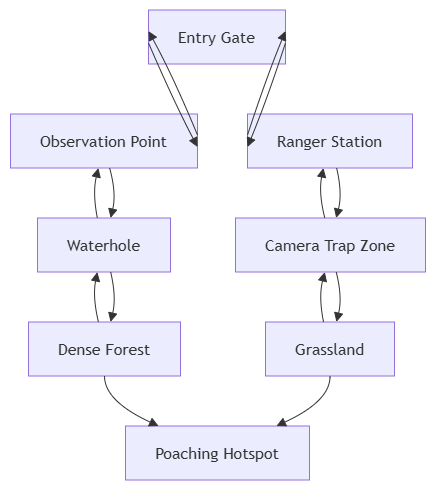

The diagram above was exported from draw.io. Its source (the exported page's mxGraphModel, read from the mxfile embedded in the PNG):
<mxGraphModel dx="1147" dy="631" grid="1" gridSize="10" guides="1" tooltips="1" connect="1" arrows="1" fold="1" page="1" pageScale="1" pageWidth="850" pageHeight="1100" math="0" shadow="0">
  <root>
    <mxCell id="0" />
    <mxCell id="1" parent="0" />
    <UserObject label="" mermaidData="{&#10;  &quot;data&quot;: &quot;flowchart TD\n\nA[\&quot;Entry Gate\&quot;]\n\nB[\&quot;Observation Point\&quot;]\nC[\&quot;Ranger Station\&quot;]\n\nD[\&quot;Waterhole\&quot;]\nE[\&quot;Camera Trap Zone\&quot;]\n\nF[\&quot;Dense Forest\&quot;]\nG[\&quot;Grassland\&quot;]\n\nH[\&quot;Poaching Hotspot\&quot;]\n\nA --&gt; B\nA --&gt; C\n\nB --&gt; A\nB --&gt; D\n\nC --&gt; A\nC --&gt; E\n\nD --&gt; B\nD --&gt; F\n\nE --&gt; C\nE --&gt; G\n\nF --&gt; D\nF --&gt; H\n\nG --&gt; E\nG --&gt; H&quot;,&#10;  &quot;config&quot;: null&#10;}" id="2">
      <mxCell connectable="0" parent="1" style="group;transparentBounds=1;editIcon=1;lockedGroup=0;groupPadding=10;" vertex="1">
        <mxGeometry as="geometry" />
      </mxCell>
    </UserObject>
    <UserObject label="Entry Gate" mermaidId="n:A" mermaidBaseStyle="html=1;whiteSpace=wrap;strokeWidth=1;fillColor=light-dark(#ECECFF,#1f2020);strokeColor=light-dark(#9370DB,#cccccc);fontColor=light-dark(#333333,#cccccc);fontFamily=Trebuchet MS,Verdana,Arial,sans-serif;fontSize=16;" mermaidBaseValue="Entry Gate" id="3">
      <mxCell parent="2" style="html=1;whiteSpace=wrap;strokeWidth=1;fillColor=light-dark(#ECECFF,#1f2020);strokeColor=light-dark(#9370DB,#cccccc);fontColor=light-dark(#333333,#cccccc);fontFamily=Trebuchet MS,Verdana,Arial,sans-serif;fontSize=16;" vertex="1">
        <mxGeometry height="54" width="137" x="168" y="2050" as="geometry" />
      </mxCell>
    </UserObject>
    <UserObject label="Observation Point" mermaidId="n:B" mermaidBaseStyle="html=1;whiteSpace=wrap;strokeWidth=1;fillColor=light-dark(#ECECFF,#1f2020);strokeColor=light-dark(#9370DB,#cccccc);fontColor=light-dark(#333333,#cccccc);fontFamily=Trebuchet MS,Verdana,Arial,sans-serif;fontSize=16;" mermaidBaseValue="Observation Point" id="4">
      <mxCell parent="2" style="html=1;whiteSpace=wrap;strokeWidth=1;fillColor=light-dark(#ECECFF,#1f2020);strokeColor=light-dark(#9370DB,#cccccc);fontColor=light-dark(#333333,#cccccc);fontFamily=Trebuchet MS,Verdana,Arial,sans-serif;fontSize=16;" vertex="1">
        <mxGeometry height="54" width="187" x="30" y="2154" as="geometry" />
      </mxCell>
    </UserObject>
    <UserObject label="Ranger Station" mermaidId="n:C" mermaidBaseStyle="html=1;whiteSpace=wrap;strokeWidth=1;fillColor=light-dark(#ECECFF,#1f2020);strokeColor=light-dark(#9370DB,#cccccc);fontColor=light-dark(#333333,#cccccc);fontFamily=Trebuchet MS,Verdana,Arial,sans-serif;fontSize=16;" mermaidBaseValue="Ranger Station" id="5">
      <mxCell parent="2" style="html=1;whiteSpace=wrap;strokeWidth=1;fillColor=light-dark(#ECECFF,#1f2020);strokeColor=light-dark(#9370DB,#cccccc);fontColor=light-dark(#333333,#cccccc);fontFamily=Trebuchet MS,Verdana,Arial,sans-serif;fontSize=16;" vertex="1">
        <mxGeometry height="54" width="165" x="267" y="2154" as="geometry" />
      </mxCell>
    </UserObject>
    <UserObject label="Waterhole" mermaidId="n:D" mermaidBaseStyle="html=1;whiteSpace=wrap;strokeWidth=1;fillColor=light-dark(#ECECFF,#1f2020);strokeColor=light-dark(#9370DB,#cccccc);fontColor=light-dark(#333333,#cccccc);fontFamily=Trebuchet MS,Verdana,Arial,sans-serif;fontSize=16;" mermaidBaseValue="Waterhole" id="6">
      <mxCell parent="2" style="html=1;whiteSpace=wrap;strokeWidth=1;fillColor=light-dark(#ECECFF,#1f2020);strokeColor=light-dark(#9370DB,#cccccc);fontColor=light-dark(#333333,#cccccc);fontFamily=Trebuchet MS,Verdana,Arial,sans-serif;fontSize=16;" vertex="1">
        <mxGeometry height="54" width="133" x="57" y="2258" as="geometry" />
      </mxCell>
    </UserObject>
    <UserObject label="Camera Trap Zone" mermaidId="n:E" mermaidBaseStyle="html=1;whiteSpace=wrap;strokeWidth=1;fillColor=light-dark(#ECECFF,#1f2020);strokeColor=light-dark(#9370DB,#cccccc);fontColor=light-dark(#333333,#cccccc);fontFamily=Trebuchet MS,Verdana,Arial,sans-serif;fontSize=16;" mermaidBaseValue="Camera Trap Zone" id="7">
      <mxCell parent="2" style="html=1;whiteSpace=wrap;strokeWidth=1;fillColor=light-dark(#ECECFF,#1f2020);strokeColor=light-dark(#9370DB,#cccccc);fontColor=light-dark(#333333,#cccccc);fontFamily=Trebuchet MS,Verdana,Arial,sans-serif;fontSize=16;" vertex="1">
        <mxGeometry height="54" width="190" x="255" y="2258" as="geometry" />
      </mxCell>
    </UserObject>
    <UserObject label="Dense Forest" mermaidId="n:F" mermaidBaseStyle="html=1;whiteSpace=wrap;strokeWidth=1;fillColor=light-dark(#ECECFF,#1f2020);strokeColor=light-dark(#9370DB,#cccccc);fontColor=light-dark(#333333,#cccccc);fontFamily=Trebuchet MS,Verdana,Arial,sans-serif;fontSize=16;" mermaidBaseValue="Dense Forest" id="8">
      <mxCell parent="2" style="html=1;whiteSpace=wrap;strokeWidth=1;fillColor=light-dark(#ECECFF,#1f2020);strokeColor=light-dark(#9370DB,#cccccc);fontColor=light-dark(#333333,#cccccc);fontFamily=Trebuchet MS,Verdana,Arial,sans-serif;fontSize=16;" vertex="1">
        <mxGeometry height="54" width="152" x="48" y="2362" as="geometry" />
      </mxCell>
    </UserObject>
    <UserObject label="Grassland" mermaidId="n:G" mermaidBaseStyle="html=1;whiteSpace=wrap;strokeWidth=1;fillColor=light-dark(#ECECFF,#1f2020);strokeColor=light-dark(#9370DB,#cccccc);fontColor=light-dark(#333333,#cccccc);fontFamily=Trebuchet MS,Verdana,Arial,sans-serif;fontSize=16;" mermaidBaseValue="Grassland" id="9">
      <mxCell parent="2" style="html=1;whiteSpace=wrap;strokeWidth=1;fillColor=light-dark(#ECECFF,#1f2020);strokeColor=light-dark(#9370DB,#cccccc);fontColor=light-dark(#333333,#cccccc);fontFamily=Trebuchet MS,Verdana,Arial,sans-serif;fontSize=16;" vertex="1">
        <mxGeometry height="54" width="129" x="285" y="2362" as="geometry" />
      </mxCell>
    </UserObject>
    <UserObject label="Poaching Hotspot" mermaidId="n:H" mermaidBaseStyle="html=1;whiteSpace=wrap;strokeWidth=1;fillColor=light-dark(#ECECFF,#1f2020);strokeColor=light-dark(#9370DB,#cccccc);fontColor=light-dark(#333333,#cccccc);fontFamily=Trebuchet MS,Verdana,Arial,sans-serif;fontSize=16;" mermaidBaseValue="Poaching Hotspot" id="10">
      <mxCell parent="2" style="html=1;whiteSpace=wrap;strokeWidth=1;fillColor=light-dark(#ECECFF,#1f2020);strokeColor=light-dark(#9370DB,#cccccc);fontColor=light-dark(#333333,#cccccc);fontFamily=Trebuchet MS,Verdana,Arial,sans-serif;fontSize=16;" vertex="1">
        <mxGeometry height="54" width="184" x="145" y="2466" as="geometry" />
      </mxCell>
    </UserObject>
    <UserObject label="" mermaidId="e:A-&gt;B#0" mermaidBaseStyle="curved=1;startArrow=none;endArrow=block;endSize=7;strokeColor=light-dark(#333333,#cccccc);exitX=0;exitY=0.6111111111111112;entryX=1;entryY=0.6111111111111112;curved=1;exitX=0;exitY=0.61;entryX=1;entryY=0.61;" mermaidBaseValue="" id="11">
      <mxCell edge="1" parent="2" source="3" style="curved=1;startArrow=none;endArrow=block;endSize=7;strokeColor=light-dark(#333333,#cccccc);exitX=0;exitY=0.61;entryX=1;entryY=0.61;rounded=0;" target="4">
        <mxGeometry relative="1" as="geometry">
          <mxPoint as="offset" />
          <Array as="points">
            <mxPoint x="193" y="2141" />
          </Array>
        </mxGeometry>
      </mxCell>
    </UserObject>
    <UserObject label="" mermaidId="e:A-&gt;C#0" mermaidBaseStyle="curved=1;startArrow=none;endArrow=block;endSize=7;strokeColor=light-dark(#333333,#cccccc);exitX=1;exitY=0.6111111111111112;entryX=0;entryY=0.6111111111111112;curved=1;exitX=1;exitY=0.61;entryX=0;entryY=0.61;" mermaidBaseValue="" id="12">
      <mxCell edge="1" parent="2" source="3" style="curved=1;startArrow=none;endArrow=block;endSize=7;strokeColor=light-dark(#333333,#cccccc);exitX=1;exitY=0.61;entryX=0;entryY=0.61;rounded=0;" target="5">
        <mxGeometry relative="1" as="geometry">
          <mxPoint as="offset" />
          <Array as="points">
            <mxPoint x="286" y="2141" />
          </Array>
        </mxGeometry>
      </mxCell>
    </UserObject>
    <UserObject label="" mermaidId="e:B-&gt;A#0" mermaidBaseStyle="curved=1;startArrow=none;endArrow=block;endSize=7;strokeColor=light-dark(#333333,#cccccc);exitX=1;exitY=0.3888888888888889;entryX=0;entryY=0.3888888888888889;curved=1;exitX=1;exitY=0.39;entryX=0;entryY=0.39;" mermaidBaseValue="" id="13">
      <mxCell edge="1" parent="2" source="4" style="curved=1;startArrow=none;endArrow=block;endSize=7;strokeColor=light-dark(#333333,#cccccc);exitX=1;exitY=0.39;entryX=0;entryY=0.39;rounded=0;" target="3">
        <mxGeometry relative="1" as="geometry">
          <mxPoint as="offset" />
          <Array as="points">
            <mxPoint x="193" y="2117" />
          </Array>
        </mxGeometry>
      </mxCell>
    </UserObject>
    <UserObject label="" mermaidId="e:B-&gt;D#0" mermaidBaseStyle="curved=1;startArrow=none;endArrow=block;endSize=7;strokeColor=light-dark(#333333,#cccccc);exitX=0.5320855614973262;exitY=1;entryX=0.5451127819548872;entryY=0;curved=1;exitX=0.53;exitY=1;entryX=0.55;entryY=0;" mermaidBaseValue="" id="14">
      <mxCell edge="1" parent="2" source="4" style="curved=1;startArrow=none;endArrow=block;endSize=7;strokeColor=light-dark(#333333,#cccccc);exitX=0.53;exitY=1;entryX=0.55;entryY=0;rounded=0;" target="6">
        <mxGeometry relative="1" as="geometry">
          <mxPoint as="offset" />
          <Array as="points">
            <mxPoint x="136" y="2233" />
          </Array>
        </mxGeometry>
      </mxCell>
    </UserObject>
    <UserObject label="" mermaidId="e:C-&gt;A#0" mermaidBaseStyle="curved=1;startArrow=none;endArrow=block;endSize=7;strokeColor=light-dark(#333333,#cccccc);exitX=0;exitY=0.3888888888888889;entryX=1;entryY=0.3888888888888889;curved=1;exitX=0;exitY=0.39;entryX=1;entryY=0.39;" mermaidBaseValue="" id="15">
      <mxCell edge="1" parent="2" source="5" style="curved=1;startArrow=none;endArrow=block;endSize=7;strokeColor=light-dark(#333333,#cccccc);exitX=0;exitY=0.39;entryX=1;entryY=0.39;rounded=0;" target="3">
        <mxGeometry relative="1" as="geometry">
          <mxPoint as="offset" />
          <Array as="points">
            <mxPoint x="286" y="2117" />
          </Array>
        </mxGeometry>
      </mxCell>
    </UserObject>
    <UserObject label="" mermaidId="e:C-&gt;E#0" mermaidBaseStyle="curved=1;startArrow=none;endArrow=block;endSize=7;strokeColor=light-dark(#333333,#cccccc);exitX=0.5363636363636364;exitY=1;entryX=0.531578947368421;entryY=0;curved=1;exitX=0.54;exitY=1;entryX=0.53;entryY=0;" mermaidBaseValue="" id="16">
      <mxCell edge="1" parent="2" source="5" style="curved=1;startArrow=none;endArrow=block;endSize=7;strokeColor=light-dark(#333333,#cccccc);exitX=0.54;exitY=1;entryX=0.53;entryY=0;rounded=0;" target="7">
        <mxGeometry relative="1" as="geometry">
          <mxPoint as="offset" />
          <Array as="points">
            <mxPoint x="362" y="2233" />
          </Array>
        </mxGeometry>
      </mxCell>
    </UserObject>
    <UserObject label="" mermaidId="e:D-&gt;B#0" mermaidBaseStyle="curved=1;startArrow=none;endArrow=block;endSize=7;strokeColor=light-dark(#333333,#cccccc);exitX=0.4548872180451128;exitY=0;entryX=0.4679144385026738;entryY=1;curved=1;exitX=0.45;exitY=0;entryX=0.47;entryY=1;" mermaidBaseValue="" id="17">
      <mxCell edge="1" parent="2" source="6" style="curved=1;startArrow=none;endArrow=block;endSize=7;strokeColor=light-dark(#333333,#cccccc);exitX=0.45;exitY=0;entryX=0.47;entryY=1;rounded=0;" target="4">
        <mxGeometry relative="1" as="geometry">
          <mxPoint as="offset" />
          <Array as="points">
            <mxPoint x="112" y="2233" />
          </Array>
        </mxGeometry>
      </mxCell>
    </UserObject>
    <UserObject label="" mermaidId="e:D-&gt;F#0" mermaidBaseStyle="curved=1;startArrow=none;endArrow=block;endSize=7;strokeColor=light-dark(#333333,#cccccc);exitX=0.5451127819548872;exitY=1;entryX=0.5394736842105263;entryY=0;curved=1;exitX=0.55;exitY=1;entryX=0.54;entryY=0;" mermaidBaseValue="" id="18">
      <mxCell edge="1" parent="2" source="6" style="curved=1;startArrow=none;endArrow=block;endSize=7;strokeColor=light-dark(#333333,#cccccc);exitX=0.55;exitY=1;entryX=0.54;entryY=0;rounded=0;" target="8">
        <mxGeometry relative="1" as="geometry">
          <mxPoint as="offset" />
          <Array as="points">
            <mxPoint x="136" y="2337" />
          </Array>
        </mxGeometry>
      </mxCell>
    </UserObject>
    <UserObject label="" mermaidId="e:E-&gt;C#0" mermaidBaseStyle="curved=1;startArrow=none;endArrow=block;endSize=7;strokeColor=light-dark(#333333,#cccccc);exitX=0.46842105263157896;exitY=0;entryX=0.4636363636363636;entryY=1;curved=1;exitX=0.47;exitY=0;entryX=0.46;entryY=1;" mermaidBaseValue="" id="19">
      <mxCell edge="1" parent="2" source="7" style="curved=1;startArrow=none;endArrow=block;endSize=7;strokeColor=light-dark(#333333,#cccccc);exitX=0.47;exitY=0;entryX=0.46;entryY=1;rounded=0;" target="5">
        <mxGeometry relative="1" as="geometry">
          <mxPoint as="offset" />
          <Array as="points">
            <mxPoint x="338" y="2233" />
          </Array>
        </mxGeometry>
      </mxCell>
    </UserObject>
    <UserObject label="" mermaidId="e:E-&gt;G#0" mermaidBaseStyle="curved=1;startArrow=none;endArrow=block;endSize=7;strokeColor=light-dark(#333333,#cccccc);exitX=0.531578947368421;exitY=1;entryX=0.5465116279069767;entryY=0;curved=1;exitX=0.53;exitY=1;entryX=0.55;entryY=0;" mermaidBaseValue="" id="20">
      <mxCell edge="1" parent="2" source="7" style="curved=1;startArrow=none;endArrow=block;endSize=7;strokeColor=light-dark(#333333,#cccccc);exitX=0.53;exitY=1;entryX=0.55;entryY=0;rounded=0;" target="9">
        <mxGeometry relative="1" as="geometry">
          <mxPoint as="offset" />
          <Array as="points">
            <mxPoint x="362" y="2337" />
          </Array>
        </mxGeometry>
      </mxCell>
    </UserObject>
    <UserObject label="" mermaidId="e:F-&gt;D#0" mermaidBaseStyle="curved=1;startArrow=none;endArrow=block;endSize=7;strokeColor=light-dark(#333333,#cccccc);exitX=0.4605263157894737;exitY=0;entryX=0.4548872180451128;entryY=1;curved=1;exitX=0.46;exitY=0;entryX=0.45;entryY=1;" mermaidBaseValue="" id="21">
      <mxCell edge="1" parent="2" source="8" style="curved=1;startArrow=none;endArrow=block;endSize=7;strokeColor=light-dark(#333333,#cccccc);exitX=0.46;exitY=0;entryX=0.45;entryY=1;rounded=0;" target="6">
        <mxGeometry relative="1" as="geometry">
          <mxPoint as="offset" />
          <Array as="points">
            <mxPoint x="112" y="2337" />
          </Array>
        </mxGeometry>
      </mxCell>
    </UserObject>
    <UserObject label="" mermaidId="e:F-&gt;H#0" mermaidBaseStyle="curved=1;startArrow=none;endArrow=block;endSize=7;strokeColor=light-dark(#333333,#cccccc);exitX=0.5;exitY=1;entryX=0.18;entryY=0;" mermaidBaseValue="" id="22">
      <mxCell edge="1" parent="2" source="8" style="curved=1;startArrow=none;endArrow=block;endSize=7;strokeColor=light-dark(#333333,#cccccc);exitX=0.5;exitY=1;entryX=0.18;entryY=0;rounded=0;" target="10">
        <mxGeometry relative="1" as="geometry">
          <Array as="points">
            <mxPoint x="124" y="2441" />
          </Array>
        </mxGeometry>
      </mxCell>
    </UserObject>
    <UserObject label="" mermaidId="e:G-&gt;E#0" mermaidBaseStyle="curved=1;startArrow=none;endArrow=block;endSize=7;strokeColor=light-dark(#333333,#cccccc);exitX=0.4534883720930233;exitY=0;entryX=0.46842105263157896;entryY=1;curved=1;exitX=0.45;exitY=0;entryX=0.47;entryY=1;" mermaidBaseValue="" id="23">
      <mxCell edge="1" parent="2" source="9" style="curved=1;startArrow=none;endArrow=block;endSize=7;strokeColor=light-dark(#333333,#cccccc);exitX=0.45;exitY=0;entryX=0.47;entryY=1;rounded=0;" target="7">
        <mxGeometry relative="1" as="geometry">
          <mxPoint as="offset" />
          <Array as="points">
            <mxPoint x="338" y="2337" />
          </Array>
        </mxGeometry>
      </mxCell>
    </UserObject>
    <UserObject label="" mermaidId="e:G-&gt;H#0" mermaidBaseStyle="curved=1;startArrow=none;endArrow=block;endSize=7;strokeColor=light-dark(#333333,#cccccc);exitX=0.5;exitY=1;entryX=0.82;entryY=0;" mermaidBaseValue="" id="24">
      <mxCell edge="1" parent="2" source="9" style="curved=1;startArrow=none;endArrow=block;endSize=7;strokeColor=light-dark(#333333,#cccccc);exitX=0.5;exitY=1;entryX=0.82;entryY=0;rounded=0;" target="10">
        <mxGeometry relative="1" as="geometry">
          <Array as="points">
            <mxPoint x="350" y="2441" />
          </Array>
        </mxGeometry>
      </mxCell>
    </UserObject>
  </root>
</mxGraphModel>